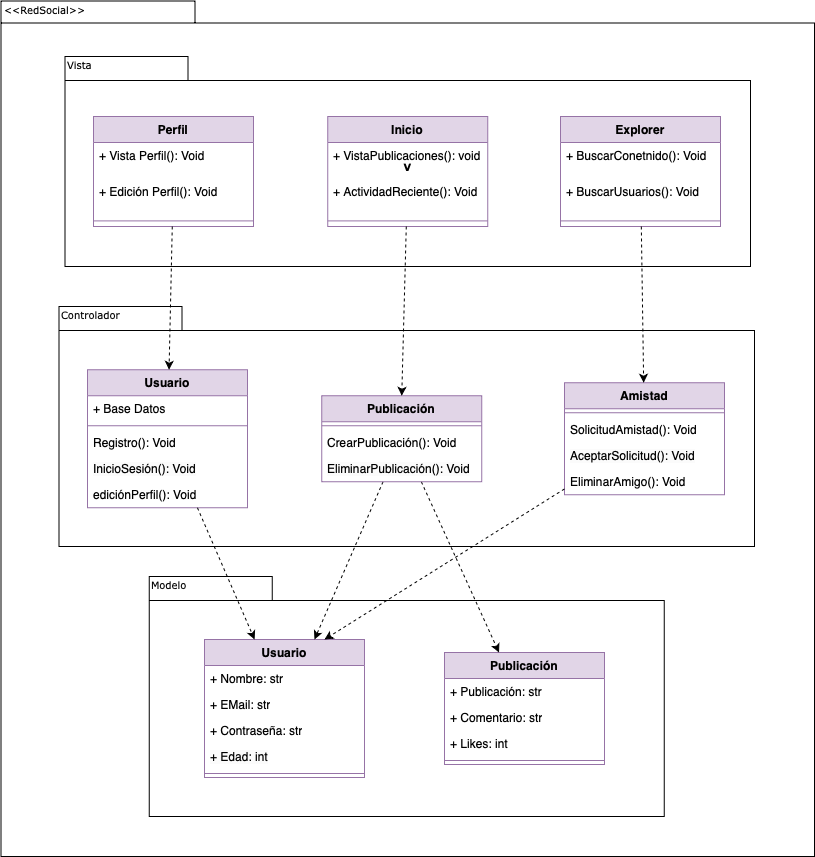

The diagram above was exported from draw.io. Its source (the exported page's mxGraphModel, read from the mxfile embedded in the PNG):
<mxGraphModel dx="1226" dy="994" grid="1" gridSize="10" guides="1" tooltips="1" connect="1" arrows="1" fold="1" page="1" pageScale="1" pageWidth="583" pageHeight="827" math="0" shadow="0">
  <root>
    <mxCell id="0" />
    <mxCell id="1" parent="0" />
    <mxCell id="cyn9njpNjUjTsZsQQ7uu-1" value="&lt;span style=&quot;caret-color: rgb(0, 0, 0); color: rgb(0, 0, 0); font-family: Verdana; font-size: 10px; font-style: normal; font-variant-caps: normal; font-weight: 400; letter-spacing: normal; orphans: auto; text-align: left; text-indent: 0px; text-transform: none; white-space: nowrap; widows: auto; word-spacing: 0px; -webkit-text-stroke-width: 0px; background-color: rgb(251, 251, 251); text-decoration: none; display: inline !important; float: none;&quot;&gt;Vista&lt;/span&gt;" style="shape=folder;fontStyle=1;spacingTop=10;tabWidth=194;tabHeight=22;tabPosition=left;html=1;rounded=0;shadow=0;comic=0;labelBackgroundColor=none;strokeWidth=1;fillColor=none;fontFamily=Verdana;fontSize=10;align=center;" vertex="1" parent="1">
      <mxGeometry x="336.5" y="124.5" width="813.5" height="855.5" as="geometry" />
    </mxCell>
    <mxCell id="cyn9njpNjUjTsZsQQ7uu-2" value="" style="group" vertex="1" connectable="0" parent="1">
      <mxGeometry x="400.5" y="180" width="685.5" height="210" as="geometry" />
    </mxCell>
    <mxCell id="cyn9njpNjUjTsZsQQ7uu-3" value="V" style="shape=folder;fontStyle=1;spacingTop=10;tabWidth=123;tabHeight=24;tabPosition=left;html=1;rounded=0;shadow=0;comic=0;labelBackgroundColor=none;strokeWidth=1;fontFamily=Verdana;fontSize=10;align=center;" vertex="1" parent="cyn9njpNjUjTsZsQQ7uu-2">
      <mxGeometry width="685.5" height="210" as="geometry" />
    </mxCell>
    <mxCell id="cyn9njpNjUjTsZsQQ7uu-20" value="Vista" style="text;html=1;align=left;verticalAlign=top;spacingTop=-4;fontSize=10;fontFamily=Verdana" vertex="1" parent="cyn9njpNjUjTsZsQQ7uu-2">
      <mxGeometry width="84.87142857142857" height="28" as="geometry" />
    </mxCell>
    <mxCell id="cyn9njpNjUjTsZsQQ7uu-4" value="Perfil" style="swimlane;fontStyle=1;align=center;verticalAlign=top;childLayout=stackLayout;horizontal=1;startSize=26;horizontalStack=0;resizeParent=1;resizeParentMax=0;resizeLast=0;collapsible=1;marginBottom=0;whiteSpace=wrap;html=1;fillColor=#e1d5e7;strokeColor=#9673a6;" vertex="1" parent="cyn9njpNjUjTsZsQQ7uu-2">
      <mxGeometry x="28.5" y="60" width="160" height="110" as="geometry" />
    </mxCell>
    <mxCell id="cyn9njpNjUjTsZsQQ7uu-5" value="+ Vista Perfil(): Void" style="text;strokeColor=none;fillColor=none;align=left;verticalAlign=top;spacingLeft=4;spacingRight=4;overflow=hidden;rotatable=0;points=[[0,0.5],[1,0.5]];portConstraint=eastwest;whiteSpace=wrap;html=1;" vertex="1" parent="cyn9njpNjUjTsZsQQ7uu-4">
      <mxGeometry y="26" width="160" height="36.4" as="geometry" />
    </mxCell>
    <mxCell id="cyn9njpNjUjTsZsQQ7uu-67" value="+ Edición Perfil(): Void" style="text;strokeColor=none;fillColor=none;align=left;verticalAlign=top;spacingLeft=4;spacingRight=4;overflow=hidden;rotatable=0;points=[[0,0.5],[1,0.5]];portConstraint=eastwest;whiteSpace=wrap;html=1;" vertex="1" parent="cyn9njpNjUjTsZsQQ7uu-4">
      <mxGeometry y="62.4" width="160" height="36.4" as="geometry" />
    </mxCell>
    <mxCell id="cyn9njpNjUjTsZsQQ7uu-6" value="" style="line;strokeWidth=1;fillColor=none;align=left;verticalAlign=middle;spacingTop=-1;spacingLeft=3;spacingRight=3;rotatable=0;labelPosition=right;points=[];portConstraint=eastwest;strokeColor=inherit;" vertex="1" parent="cyn9njpNjUjTsZsQQ7uu-4">
      <mxGeometry y="98.8" width="160" height="11.2" as="geometry" />
    </mxCell>
    <mxCell id="cyn9njpNjUjTsZsQQ7uu-7" value="Inicio" style="swimlane;fontStyle=1;align=center;verticalAlign=top;childLayout=stackLayout;horizontal=1;startSize=26;horizontalStack=0;resizeParent=1;resizeParentMax=0;resizeLast=0;collapsible=1;marginBottom=0;whiteSpace=wrap;html=1;fillColor=#e1d5e7;strokeColor=#9673a6;" vertex="1" parent="cyn9njpNjUjTsZsQQ7uu-2">
      <mxGeometry x="262.75" y="60" width="160" height="110" as="geometry" />
    </mxCell>
    <mxCell id="cyn9njpNjUjTsZsQQ7uu-8" value="+ VistaPublicaciones(): void" style="text;strokeColor=none;fillColor=none;align=left;verticalAlign=top;spacingLeft=4;spacingRight=4;overflow=hidden;rotatable=0;points=[[0,0.5],[1,0.5]];portConstraint=eastwest;whiteSpace=wrap;html=1;" vertex="1" parent="cyn9njpNjUjTsZsQQ7uu-7">
      <mxGeometry y="26" width="160" height="36.4" as="geometry" />
    </mxCell>
    <mxCell id="cyn9njpNjUjTsZsQQ7uu-68" value="+ ActividadReciente(): Void" style="text;strokeColor=none;fillColor=none;align=left;verticalAlign=top;spacingLeft=4;spacingRight=4;overflow=hidden;rotatable=0;points=[[0,0.5],[1,0.5]];portConstraint=eastwest;whiteSpace=wrap;html=1;" vertex="1" parent="cyn9njpNjUjTsZsQQ7uu-7">
      <mxGeometry y="62.4" width="160" height="36.4" as="geometry" />
    </mxCell>
    <mxCell id="cyn9njpNjUjTsZsQQ7uu-9" value="" style="line;strokeWidth=1;fillColor=none;align=left;verticalAlign=middle;spacingTop=-1;spacingLeft=3;spacingRight=3;rotatable=0;labelPosition=right;points=[];portConstraint=eastwest;strokeColor=inherit;" vertex="1" parent="cyn9njpNjUjTsZsQQ7uu-7">
      <mxGeometry y="98.8" width="160" height="11.2" as="geometry" />
    </mxCell>
    <mxCell id="cyn9njpNjUjTsZsQQ7uu-14" value="Explorer" style="swimlane;fontStyle=1;align=center;verticalAlign=top;childLayout=stackLayout;horizontal=1;startSize=26;horizontalStack=0;resizeParent=1;resizeParentMax=0;resizeLast=0;collapsible=1;marginBottom=0;whiteSpace=wrap;html=1;fillColor=#e1d5e7;strokeColor=#9673a6;" vertex="1" parent="cyn9njpNjUjTsZsQQ7uu-2">
      <mxGeometry x="495.5" y="60" width="160" height="110" as="geometry" />
    </mxCell>
    <mxCell id="cyn9njpNjUjTsZsQQ7uu-15" value="+ BuscarConetnido(): Void" style="text;strokeColor=none;fillColor=none;align=left;verticalAlign=top;spacingLeft=4;spacingRight=4;overflow=hidden;rotatable=0;points=[[0,0.5],[1,0.5]];portConstraint=eastwest;whiteSpace=wrap;html=1;" vertex="1" parent="cyn9njpNjUjTsZsQQ7uu-14">
      <mxGeometry y="26" width="160" height="36.4" as="geometry" />
    </mxCell>
    <mxCell id="cyn9njpNjUjTsZsQQ7uu-69" value="+ BuscarUsuarios(): Void" style="text;strokeColor=none;fillColor=none;align=left;verticalAlign=top;spacingLeft=4;spacingRight=4;overflow=hidden;rotatable=0;points=[[0,0.5],[1,0.5]];portConstraint=eastwest;whiteSpace=wrap;html=1;" vertex="1" parent="cyn9njpNjUjTsZsQQ7uu-14">
      <mxGeometry y="62.4" width="160" height="36.4" as="geometry" />
    </mxCell>
    <mxCell id="cyn9njpNjUjTsZsQQ7uu-16" value="" style="line;strokeWidth=1;fillColor=none;align=left;verticalAlign=middle;spacingTop=-1;spacingLeft=3;spacingRight=3;rotatable=0;labelPosition=right;points=[];portConstraint=eastwest;strokeColor=inherit;" vertex="1" parent="cyn9njpNjUjTsZsQQ7uu-14">
      <mxGeometry y="98.8" width="160" height="11.2" as="geometry" />
    </mxCell>
    <mxCell id="cyn9njpNjUjTsZsQQ7uu-21" value="" style="shape=folder;fontStyle=1;spacingTop=10;tabWidth=123;tabHeight=24;tabPosition=left;html=1;rounded=0;shadow=0;comic=0;labelBackgroundColor=none;strokeColor=#000000;strokeWidth=1;fillColor=#ffffff;fontFamily=Verdana;fontSize=10;fontColor=#000000;align=center;" vertex="1" parent="1">
      <mxGeometry x="394.5" y="430" width="695.5" height="240" as="geometry" />
    </mxCell>
    <mxCell id="cyn9njpNjUjTsZsQQ7uu-22" value="&amp;lt;&amp;lt;RedSocial&amp;gt;&amp;gt;" style="text;html=1;align=left;verticalAlign=top;spacingTop=-4;fontSize=10;fontFamily=Verdana" vertex="1" parent="1">
      <mxGeometry x="337.5" y="124.5" width="130" height="20" as="geometry" />
    </mxCell>
    <mxCell id="cyn9njpNjUjTsZsQQ7uu-23" value="Usuario" style="swimlane;fontStyle=1;align=center;verticalAlign=top;childLayout=stackLayout;horizontal=1;startSize=26;horizontalStack=0;resizeParent=1;resizeParentMax=0;resizeLast=0;collapsible=1;marginBottom=0;whiteSpace=wrap;html=1;fillColor=#e1d5e7;strokeColor=#9673a6;" vertex="1" parent="1">
      <mxGeometry x="423" y="493.25" width="160" height="138" as="geometry" />
    </mxCell>
    <mxCell id="cyn9njpNjUjTsZsQQ7uu-24" value="+ Base Datos" style="text;strokeColor=none;fillColor=none;align=left;verticalAlign=top;spacingLeft=4;spacingRight=4;overflow=hidden;rotatable=0;points=[[0,0.5],[1,0.5]];portConstraint=eastwest;whiteSpace=wrap;html=1;" vertex="1" parent="cyn9njpNjUjTsZsQQ7uu-23">
      <mxGeometry y="26" width="160" height="26" as="geometry" />
    </mxCell>
    <mxCell id="cyn9njpNjUjTsZsQQ7uu-25" value="" style="line;strokeWidth=1;fillColor=none;align=left;verticalAlign=middle;spacingTop=-1;spacingLeft=3;spacingRight=3;rotatable=0;labelPosition=right;points=[];portConstraint=eastwest;strokeColor=inherit;" vertex="1" parent="cyn9njpNjUjTsZsQQ7uu-23">
      <mxGeometry y="52" width="160" height="8" as="geometry" />
    </mxCell>
    <mxCell id="cyn9njpNjUjTsZsQQ7uu-26" value="Registro(): Void" style="text;strokeColor=none;fillColor=none;align=left;verticalAlign=top;spacingLeft=4;spacingRight=4;overflow=hidden;rotatable=0;points=[[0,0.5],[1,0.5]];portConstraint=eastwest;whiteSpace=wrap;html=1;" vertex="1" parent="cyn9njpNjUjTsZsQQ7uu-23">
      <mxGeometry y="60" width="160" height="26" as="geometry" />
    </mxCell>
    <mxCell id="cyn9njpNjUjTsZsQQ7uu-27" value="&lt;span style=&quot;caret-color: rgb(0, 0, 0); color: rgb(0, 0, 0); font-family: Helvetica; font-size: 12px; font-style: normal; font-variant-caps: normal; font-weight: 400; letter-spacing: normal; orphans: auto; text-align: left; text-indent: 0px; text-transform: none; white-space: normal; widows: auto; word-spacing: 0px; -webkit-text-stroke-width: 0px; background-color: rgb(251, 251, 251); text-decoration: none; display: inline !important; float: none;&quot;&gt;InicioSesión(): Void&lt;/span&gt;" style="text;strokeColor=none;fillColor=none;align=left;verticalAlign=top;spacingLeft=4;spacingRight=4;overflow=hidden;rotatable=0;points=[[0,0.5],[1,0.5]];portConstraint=eastwest;whiteSpace=wrap;html=1;" vertex="1" parent="cyn9njpNjUjTsZsQQ7uu-23">
      <mxGeometry y="86" width="160" height="26" as="geometry" />
    </mxCell>
    <mxCell id="cyn9njpNjUjTsZsQQ7uu-70" value="ediciónPerfil(): Void" style="text;strokeColor=none;fillColor=none;align=left;verticalAlign=top;spacingLeft=4;spacingRight=4;overflow=hidden;rotatable=0;points=[[0,0.5],[1,0.5]];portConstraint=eastwest;whiteSpace=wrap;html=1;" vertex="1" parent="cyn9njpNjUjTsZsQQ7uu-23">
      <mxGeometry y="112" width="160" height="26" as="geometry" />
    </mxCell>
    <mxCell id="cyn9njpNjUjTsZsQQ7uu-28" value="Amistad" style="swimlane;fontStyle=1;align=center;verticalAlign=top;childLayout=stackLayout;horizontal=1;startSize=26;horizontalStack=0;resizeParent=1;resizeParentMax=0;resizeLast=0;collapsible=1;marginBottom=0;whiteSpace=wrap;html=1;fillColor=#e1d5e7;strokeColor=#9673a6;" vertex="1" parent="1">
      <mxGeometry x="900" y="506.25" width="160" height="112" as="geometry" />
    </mxCell>
    <mxCell id="cyn9njpNjUjTsZsQQ7uu-30" value="" style="line;strokeWidth=1;fillColor=none;align=left;verticalAlign=middle;spacingTop=-1;spacingLeft=3;spacingRight=3;rotatable=0;labelPosition=right;points=[];portConstraint=eastwest;strokeColor=inherit;" vertex="1" parent="cyn9njpNjUjTsZsQQ7uu-28">
      <mxGeometry y="26" width="160" height="8" as="geometry" />
    </mxCell>
    <mxCell id="cyn9njpNjUjTsZsQQ7uu-31" value="SolicitudAmistad(): Void" style="text;strokeColor=none;fillColor=none;align=left;verticalAlign=top;spacingLeft=4;spacingRight=4;overflow=hidden;rotatable=0;points=[[0,0.5],[1,0.5]];portConstraint=eastwest;whiteSpace=wrap;html=1;" vertex="1" parent="cyn9njpNjUjTsZsQQ7uu-28">
      <mxGeometry y="34" width="160" height="26" as="geometry" />
    </mxCell>
    <mxCell id="cyn9njpNjUjTsZsQQ7uu-32" value="&lt;span style=&quot;caret-color: rgb(0, 0, 0); color: rgb(0, 0, 0); font-family: Helvetica; font-size: 12px; font-style: normal; font-variant-caps: normal; font-weight: 400; letter-spacing: normal; orphans: auto; text-align: left; text-indent: 0px; text-transform: none; white-space: normal; widows: auto; word-spacing: 0px; -webkit-text-stroke-width: 0px; background-color: rgb(251, 251, 251); text-decoration: none; display: inline !important; float: none;&quot;&gt;AceptarSolicitud(): Void&lt;/span&gt;" style="text;strokeColor=none;fillColor=none;align=left;verticalAlign=top;spacingLeft=4;spacingRight=4;overflow=hidden;rotatable=0;points=[[0,0.5],[1,0.5]];portConstraint=eastwest;whiteSpace=wrap;html=1;" vertex="1" parent="cyn9njpNjUjTsZsQQ7uu-28">
      <mxGeometry y="60" width="160" height="26" as="geometry" />
    </mxCell>
    <mxCell id="cyn9njpNjUjTsZsQQ7uu-71" value="EliminarAmigo(): Void" style="text;strokeColor=none;fillColor=none;align=left;verticalAlign=top;spacingLeft=4;spacingRight=4;overflow=hidden;rotatable=0;points=[[0,0.5],[1,0.5]];portConstraint=eastwest;whiteSpace=wrap;html=1;" vertex="1" parent="cyn9njpNjUjTsZsQQ7uu-28">
      <mxGeometry y="86" width="160" height="26" as="geometry" />
    </mxCell>
    <mxCell id="cyn9njpNjUjTsZsQQ7uu-33" value="Controlador" style="text;html=1;align=left;verticalAlign=top;spacingTop=-4;fontSize=10;fontFamily=Verdana" vertex="1" parent="1">
      <mxGeometry x="394.5" y="430" width="130" height="20" as="geometry" />
    </mxCell>
    <mxCell id="cyn9njpNjUjTsZsQQ7uu-34" value="" style="shape=folder;fontStyle=1;spacingTop=10;tabWidth=123;tabHeight=24;tabPosition=left;html=1;rounded=0;shadow=0;comic=0;labelBackgroundColor=none;strokeColor=#000000;strokeWidth=1;fillColor=#ffffff;fontFamily=Verdana;fontSize=10;fontColor=#000000;align=center;" vertex="1" parent="1">
      <mxGeometry x="484.75" y="700" width="515" height="240" as="geometry" />
    </mxCell>
    <mxCell id="cyn9njpNjUjTsZsQQ7uu-35" value="Modelo" style="text;html=1;align=left;verticalAlign=top;spacingTop=-4;fontSize=10;fontFamily=Verdana" vertex="1" parent="1">
      <mxGeometry x="484.75" y="700" width="130" height="20" as="geometry" />
    </mxCell>
    <mxCell id="cyn9njpNjUjTsZsQQ7uu-36" value="Usuario" style="swimlane;fontStyle=1;align=center;verticalAlign=top;childLayout=stackLayout;horizontal=1;startSize=26;horizontalStack=0;resizeParent=1;resizeParentMax=0;resizeLast=0;collapsible=1;marginBottom=0;whiteSpace=wrap;html=1;fillColor=#e1d5e7;strokeColor=#9673a6;" vertex="1" parent="1">
      <mxGeometry x="540" y="763" width="160" height="138" as="geometry" />
    </mxCell>
    <mxCell id="cyn9njpNjUjTsZsQQ7uu-37" value="+ Nombre: str" style="text;strokeColor=none;fillColor=none;align=left;verticalAlign=top;spacingLeft=4;spacingRight=4;overflow=hidden;rotatable=0;points=[[0,0.5],[1,0.5]];portConstraint=eastwest;whiteSpace=wrap;html=1;" vertex="1" parent="cyn9njpNjUjTsZsQQ7uu-36">
      <mxGeometry y="26" width="160" height="26" as="geometry" />
    </mxCell>
    <mxCell id="cyn9njpNjUjTsZsQQ7uu-38" value="+ EMail: str" style="text;strokeColor=none;fillColor=none;align=left;verticalAlign=top;spacingLeft=4;spacingRight=4;overflow=hidden;rotatable=0;points=[[0,0.5],[1,0.5]];portConstraint=eastwest;whiteSpace=wrap;html=1;" vertex="1" parent="cyn9njpNjUjTsZsQQ7uu-36">
      <mxGeometry y="52" width="160" height="26" as="geometry" />
    </mxCell>
    <mxCell id="cyn9njpNjUjTsZsQQ7uu-39" value="+ Contraseña: str" style="text;strokeColor=none;fillColor=none;align=left;verticalAlign=top;spacingLeft=4;spacingRight=4;overflow=hidden;rotatable=0;points=[[0,0.5],[1,0.5]];portConstraint=eastwest;whiteSpace=wrap;html=1;" vertex="1" parent="cyn9njpNjUjTsZsQQ7uu-36">
      <mxGeometry y="78" width="160" height="26" as="geometry" />
    </mxCell>
    <mxCell id="cyn9njpNjUjTsZsQQ7uu-40" value="&lt;span style=&quot;caret-color: rgb(0, 0, 0); color: rgb(0, 0, 0); font-family: Helvetica; font-size: 12px; font-style: normal; font-variant-caps: normal; font-weight: 400; letter-spacing: normal; orphans: auto; text-align: left; text-indent: 0px; text-transform: none; white-space: normal; widows: auto; word-spacing: 0px; -webkit-text-stroke-width: 0px; background-color: rgb(251, 251, 251); text-decoration: none; display: inline !important; float: none;&quot;&gt;+ Edad: int&lt;/span&gt;" style="text;strokeColor=none;fillColor=none;align=left;verticalAlign=top;spacingLeft=4;spacingRight=4;overflow=hidden;rotatable=0;points=[[0,0.5],[1,0.5]];portConstraint=eastwest;whiteSpace=wrap;html=1;" vertex="1" parent="cyn9njpNjUjTsZsQQ7uu-36">
      <mxGeometry y="104" width="160" height="26" as="geometry" />
    </mxCell>
    <mxCell id="cyn9njpNjUjTsZsQQ7uu-43" value="" style="line;strokeWidth=1;fillColor=none;align=left;verticalAlign=middle;spacingTop=-1;spacingLeft=3;spacingRight=3;rotatable=0;labelPosition=right;points=[];portConstraint=eastwest;strokeColor=inherit;" vertex="1" parent="cyn9njpNjUjTsZsQQ7uu-36">
      <mxGeometry y="130" width="160" height="8" as="geometry" />
    </mxCell>
    <mxCell id="cyn9njpNjUjTsZsQQ7uu-44" value="Publicación" style="swimlane;fontStyle=1;align=center;verticalAlign=top;childLayout=stackLayout;horizontal=1;startSize=26;horizontalStack=0;resizeParent=1;resizeParentMax=0;resizeLast=0;collapsible=1;marginBottom=0;whiteSpace=wrap;html=1;fillColor=#e1d5e7;strokeColor=#9673a6;" vertex="1" parent="1">
      <mxGeometry x="780" y="776" width="160" height="112" as="geometry" />
    </mxCell>
    <mxCell id="cyn9njpNjUjTsZsQQ7uu-45" value="+ Publicación: str" style="text;strokeColor=none;fillColor=none;align=left;verticalAlign=top;spacingLeft=4;spacingRight=4;overflow=hidden;rotatable=0;points=[[0,0.5],[1,0.5]];portConstraint=eastwest;whiteSpace=wrap;html=1;" vertex="1" parent="cyn9njpNjUjTsZsQQ7uu-44">
      <mxGeometry y="26" width="160" height="26" as="geometry" />
    </mxCell>
    <mxCell id="cyn9njpNjUjTsZsQQ7uu-46" value="+ Comentario: str" style="text;strokeColor=none;fillColor=none;align=left;verticalAlign=top;spacingLeft=4;spacingRight=4;overflow=hidden;rotatable=0;points=[[0,0.5],[1,0.5]];portConstraint=eastwest;whiteSpace=wrap;html=1;" vertex="1" parent="cyn9njpNjUjTsZsQQ7uu-44">
      <mxGeometry y="52" width="160" height="26" as="geometry" />
    </mxCell>
    <mxCell id="cyn9njpNjUjTsZsQQ7uu-47" value="+ Likes: int" style="text;strokeColor=none;fillColor=none;align=left;verticalAlign=top;spacingLeft=4;spacingRight=4;overflow=hidden;rotatable=0;points=[[0,0.5],[1,0.5]];portConstraint=eastwest;whiteSpace=wrap;html=1;" vertex="1" parent="cyn9njpNjUjTsZsQQ7uu-44">
      <mxGeometry y="78" width="160" height="26" as="geometry" />
    </mxCell>
    <mxCell id="cyn9njpNjUjTsZsQQ7uu-49" value="" style="line;strokeWidth=1;fillColor=none;align=left;verticalAlign=middle;spacingTop=-1;spacingLeft=3;spacingRight=3;rotatable=0;labelPosition=right;points=[];portConstraint=eastwest;strokeColor=inherit;" vertex="1" parent="cyn9njpNjUjTsZsQQ7uu-44">
      <mxGeometry y="104" width="160" height="8" as="geometry" />
    </mxCell>
    <mxCell id="cyn9njpNjUjTsZsQQ7uu-56" style="rounded=0;orthogonalLoop=1;jettySize=auto;html=1;dashed=1;" edge="1" parent="1" source="cyn9njpNjUjTsZsQQ7uu-23" target="cyn9njpNjUjTsZsQQ7uu-36">
      <mxGeometry relative="1" as="geometry" />
    </mxCell>
    <mxCell id="cyn9njpNjUjTsZsQQ7uu-57" style="rounded=0;orthogonalLoop=1;jettySize=auto;html=1;dashed=1;entryX=0.75;entryY=0;entryDx=0;entryDy=0;" edge="1" parent="1" source="cyn9njpNjUjTsZsQQ7uu-28" target="cyn9njpNjUjTsZsQQ7uu-36">
      <mxGeometry relative="1" as="geometry" />
    </mxCell>
    <mxCell id="cyn9njpNjUjTsZsQQ7uu-58" style="rounded=0;orthogonalLoop=1;jettySize=auto;html=1;dashed=1;" edge="1" parent="1" source="cyn9njpNjUjTsZsQQ7uu-60" target="cyn9njpNjUjTsZsQQ7uu-36">
      <mxGeometry relative="1" as="geometry" />
    </mxCell>
    <mxCell id="cyn9njpNjUjTsZsQQ7uu-59" style="rounded=0;orthogonalLoop=1;jettySize=auto;html=1;dashed=1;" edge="1" parent="1" source="cyn9njpNjUjTsZsQQ7uu-60" target="cyn9njpNjUjTsZsQQ7uu-44">
      <mxGeometry relative="1" as="geometry" />
    </mxCell>
    <mxCell id="cyn9njpNjUjTsZsQQ7uu-60" value="Publicación" style="swimlane;fontStyle=1;align=center;verticalAlign=top;childLayout=stackLayout;horizontal=1;startSize=26;horizontalStack=0;resizeParent=1;resizeParentMax=0;resizeLast=0;collapsible=1;marginBottom=0;whiteSpace=wrap;html=1;fillColor=#e1d5e7;strokeColor=#9673a6;" vertex="1" parent="1">
      <mxGeometry x="657.25" y="519.25" width="160" height="86" as="geometry" />
    </mxCell>
    <mxCell id="cyn9njpNjUjTsZsQQ7uu-62" value="" style="line;strokeWidth=1;fillColor=none;align=left;verticalAlign=middle;spacingTop=-1;spacingLeft=3;spacingRight=3;rotatable=0;labelPosition=right;points=[];portConstraint=eastwest;strokeColor=inherit;" vertex="1" parent="cyn9njpNjUjTsZsQQ7uu-60">
      <mxGeometry y="26" width="160" height="8" as="geometry" />
    </mxCell>
    <mxCell id="cyn9njpNjUjTsZsQQ7uu-63" value="CrearPublicación(): Void" style="text;strokeColor=none;fillColor=none;align=left;verticalAlign=top;spacingLeft=4;spacingRight=4;overflow=hidden;rotatable=0;points=[[0,0.5],[1,0.5]];portConstraint=eastwest;whiteSpace=wrap;html=1;" vertex="1" parent="cyn9njpNjUjTsZsQQ7uu-60">
      <mxGeometry y="34" width="160" height="26" as="geometry" />
    </mxCell>
    <mxCell id="cyn9njpNjUjTsZsQQ7uu-64" value="&lt;span style=&quot;caret-color: rgb(0, 0, 0); color: rgb(0, 0, 0); font-family: Helvetica; font-size: 12px; font-style: normal; font-variant-caps: normal; font-weight: 400; letter-spacing: normal; orphans: auto; text-align: left; text-indent: 0px; text-transform: none; white-space: normal; widows: auto; word-spacing: 0px; -webkit-text-stroke-width: 0px; background-color: rgb(251, 251, 251); text-decoration: none; display: inline !important; float: none;&quot;&gt;EliminarPublicación(): Void&lt;/span&gt;" style="text;strokeColor=none;fillColor=none;align=left;verticalAlign=top;spacingLeft=4;spacingRight=4;overflow=hidden;rotatable=0;points=[[0,0.5],[1,0.5]];portConstraint=eastwest;whiteSpace=wrap;html=1;" vertex="1" parent="cyn9njpNjUjTsZsQQ7uu-60">
      <mxGeometry y="60" width="160" height="26" as="geometry" />
    </mxCell>
    <mxCell id="cyn9njpNjUjTsZsQQ7uu-72" style="rounded=0;orthogonalLoop=1;jettySize=auto;html=1;dashed=1;" edge="1" parent="1" source="cyn9njpNjUjTsZsQQ7uu-4" target="cyn9njpNjUjTsZsQQ7uu-23">
      <mxGeometry relative="1" as="geometry" />
    </mxCell>
    <mxCell id="cyn9njpNjUjTsZsQQ7uu-74" style="rounded=0;orthogonalLoop=1;jettySize=auto;html=1;entryX=0.5;entryY=0;entryDx=0;entryDy=0;dashed=1;" edge="1" parent="1" source="cyn9njpNjUjTsZsQQ7uu-7" target="cyn9njpNjUjTsZsQQ7uu-60">
      <mxGeometry relative="1" as="geometry" />
    </mxCell>
    <mxCell id="cyn9njpNjUjTsZsQQ7uu-75" style="rounded=0;orthogonalLoop=1;jettySize=auto;html=1;dashed=1;" edge="1" parent="1" source="cyn9njpNjUjTsZsQQ7uu-14" target="cyn9njpNjUjTsZsQQ7uu-28">
      <mxGeometry relative="1" as="geometry" />
    </mxCell>
  </root>
</mxGraphModel>